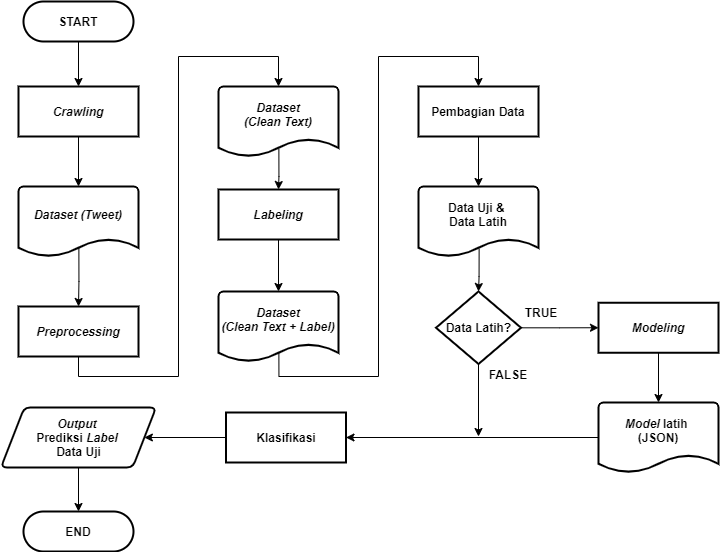

The diagram above was exported from draw.io. Its source (the exported page's mxGraphModel, read from the mxfile embedded in the PNG):
<mxGraphModel dx="1240" dy="607" grid="1" gridSize="10" guides="1" tooltips="1" connect="1" arrows="1" fold="1" page="1" pageScale="1" pageWidth="827" pageHeight="1169" math="0" shadow="0">
  <root>
    <mxCell id="0" />
    <mxCell id="1" parent="0" />
    <mxCell id="nq37NrVnf6S420Zew8mY-32" style="edgeStyle=orthogonalEdgeStyle;rounded=0;orthogonalLoop=1;jettySize=auto;html=1;entryX=0.5;entryY=0;entryDx=0;entryDy=0;entryPerimeter=0;fontSize=12;" parent="1" source="nq37NrVnf6S420Zew8mY-2" target="nq37NrVnf6S420Zew8mY-6" edge="1">
      <mxGeometry relative="1" as="geometry" />
    </mxCell>
    <mxCell id="nq37NrVnf6S420Zew8mY-2" value="&lt;b style=&quot;font-size: 12px;&quot;&gt;Crawling&lt;/b&gt;" style="rounded=1;whiteSpace=wrap;html=1;absoluteArcSize=1;arcSize=0;strokeWidth=2;fontSize=12;fontStyle=2" parent="1" vertex="1">
      <mxGeometry x="40" y="140" width="120" height="50" as="geometry" />
    </mxCell>
    <mxCell id="nq37NrVnf6S420Zew8mY-31" style="edgeStyle=orthogonalEdgeStyle;rounded=0;orthogonalLoop=1;jettySize=auto;html=1;entryX=0.5;entryY=0;entryDx=0;entryDy=0;fontSize=12;" parent="1" source="nq37NrVnf6S420Zew8mY-3" target="nq37NrVnf6S420Zew8mY-2" edge="1">
      <mxGeometry relative="1" as="geometry" />
    </mxCell>
    <mxCell id="nq37NrVnf6S420Zew8mY-3" value="&lt;b style=&quot;font-size: 12px;&quot;&gt;START&lt;/b&gt;" style="rounded=1;whiteSpace=wrap;html=1;absoluteArcSize=1;arcSize=140;strokeWidth=2;fontSize=12;" parent="1" vertex="1">
      <mxGeometry x="45" y="55" width="110" height="40" as="geometry" />
    </mxCell>
    <mxCell id="nq37NrVnf6S420Zew8mY-33" style="edgeStyle=orthogonalEdgeStyle;rounded=0;orthogonalLoop=1;jettySize=auto;html=1;entryX=0.5;entryY=0;entryDx=0;entryDy=0;fontSize=12;exitX=0.503;exitY=0.862;exitDx=0;exitDy=0;exitPerimeter=0;" parent="1" source="nq37NrVnf6S420Zew8mY-6" target="nq37NrVnf6S420Zew8mY-8" edge="1">
      <mxGeometry relative="1" as="geometry" />
    </mxCell>
    <mxCell id="nq37NrVnf6S420Zew8mY-6" value="&lt;i style=&quot;font-size: 12px&quot;&gt;&lt;b style=&quot;font-size: 12px&quot;&gt;Dataset (Tweet)&lt;br style=&quot;font-size: 12px&quot;&gt;&lt;br style=&quot;font-size: 12px&quot;&gt;&lt;/b&gt;&lt;/i&gt;" style="strokeWidth=2;html=1;shape=mxgraph.flowchart.document2;whiteSpace=wrap;size=0.25;fontSize=12;" parent="1" vertex="1">
      <mxGeometry x="40" y="240" width="120" height="70" as="geometry" />
    </mxCell>
    <mxCell id="nq37NrVnf6S420Zew8mY-68" style="edgeStyle=orthogonalEdgeStyle;rounded=0;orthogonalLoop=1;jettySize=auto;html=1;entryX=0.5;entryY=0;entryDx=0;entryDy=0;entryPerimeter=0;fontSize=12;" parent="1" source="nq37NrVnf6S420Zew8mY-8" target="nq37NrVnf6S420Zew8mY-9" edge="1">
      <mxGeometry relative="1" as="geometry">
        <Array as="points">
          <mxPoint x="100" y="430" />
          <mxPoint x="200" y="430" />
          <mxPoint x="200" y="110" />
          <mxPoint x="300" y="110" />
        </Array>
      </mxGeometry>
    </mxCell>
    <mxCell id="nq37NrVnf6S420Zew8mY-8" value="&lt;b style=&quot;font-size: 12px;&quot;&gt;&lt;i style=&quot;font-size: 12px;&quot;&gt;Preprocessing&lt;/i&gt;&lt;/b&gt;" style="rounded=1;whiteSpace=wrap;html=1;absoluteArcSize=1;arcSize=0;strokeWidth=2;fontSize=12;" parent="1" vertex="1">
      <mxGeometry x="40" y="360" width="120" height="50" as="geometry" />
    </mxCell>
    <mxCell id="nq37NrVnf6S420Zew8mY-40" style="edgeStyle=orthogonalEdgeStyle;rounded=0;orthogonalLoop=1;jettySize=auto;html=1;entryX=0.5;entryY=0;entryDx=0;entryDy=0;fontSize=12;exitX=0.503;exitY=0.892;exitDx=0;exitDy=0;exitPerimeter=0;" parent="1" source="nq37NrVnf6S420Zew8mY-9" target="nq37NrVnf6S420Zew8mY-10" edge="1">
      <mxGeometry relative="1" as="geometry" />
    </mxCell>
    <mxCell id="nq37NrVnf6S420Zew8mY-9" value="&lt;i style=&quot;font-size: 12px;&quot;&gt;&lt;b style=&quot;font-size: 12px;&quot;&gt;Dataset&lt;br style=&quot;font-size: 12px;&quot;&gt;(Clean Text)&lt;br style=&quot;font-size: 12px;&quot;&gt;&lt;br style=&quot;font-size: 12px;&quot;&gt;&lt;/b&gt;&lt;/i&gt;" style="strokeWidth=2;html=1;shape=mxgraph.flowchart.document2;whiteSpace=wrap;size=0.25;fontSize=12;" parent="1" vertex="1">
      <mxGeometry x="240" y="140" width="120" height="70" as="geometry" />
    </mxCell>
    <mxCell id="nq37NrVnf6S420Zew8mY-42" style="edgeStyle=orthogonalEdgeStyle;rounded=0;orthogonalLoop=1;jettySize=auto;html=1;entryX=0.5;entryY=0;entryDx=0;entryDy=0;entryPerimeter=0;fontSize=12;" parent="1" source="nq37NrVnf6S420Zew8mY-10" target="nq37NrVnf6S420Zew8mY-11" edge="1">
      <mxGeometry relative="1" as="geometry" />
    </mxCell>
    <mxCell id="nq37NrVnf6S420Zew8mY-10" value="&lt;b style=&quot;font-size: 12px;&quot;&gt;&lt;i style=&quot;font-size: 12px;&quot;&gt;Labeling&lt;/i&gt;&lt;/b&gt;" style="rounded=1;whiteSpace=wrap;html=1;absoluteArcSize=1;arcSize=0;strokeWidth=2;fontSize=12;" parent="1" vertex="1">
      <mxGeometry x="240" y="243" width="120" height="50" as="geometry" />
    </mxCell>
    <mxCell id="nq37NrVnf6S420Zew8mY-69" style="edgeStyle=orthogonalEdgeStyle;rounded=0;orthogonalLoop=1;jettySize=auto;html=1;entryX=0.5;entryY=0;entryDx=0;entryDy=0;fontSize=12;exitX=0.503;exitY=0.861;exitDx=0;exitDy=0;exitPerimeter=0;" parent="1" source="nq37NrVnf6S420Zew8mY-11" target="nq37NrVnf6S420Zew8mY-27" edge="1">
      <mxGeometry relative="1" as="geometry">
        <Array as="points">
          <mxPoint x="300" y="430" />
          <mxPoint x="400" y="430" />
          <mxPoint x="400" y="110" />
          <mxPoint x="500" y="110" />
        </Array>
      </mxGeometry>
    </mxCell>
    <mxCell id="nq37NrVnf6S420Zew8mY-11" value="&lt;b style=&quot;font-size: 12px;&quot;&gt;&lt;i style=&quot;font-size: 12px;&quot;&gt;Dataset&lt;br style=&quot;font-size: 12px;&quot;&gt;(Clean Text + Label)&lt;br style=&quot;font-size: 12px;&quot;&gt;&lt;/i&gt;&lt;br style=&quot;font-size: 12px;&quot;&gt;&lt;/b&gt;" style="strokeWidth=2;html=1;shape=mxgraph.flowchart.document2;whiteSpace=wrap;size=0.25;fontSize=12;" parent="1" vertex="1">
      <mxGeometry x="240" y="345" width="120" height="70" as="geometry" />
    </mxCell>
    <mxCell id="nq37NrVnf6S420Zew8mY-41" style="edgeStyle=orthogonalEdgeStyle;rounded=0;orthogonalLoop=1;jettySize=auto;html=1;entryX=0.5;entryY=0;entryDx=0;entryDy=0;entryPerimeter=0;fontSize=12;" parent="1" source="nq37NrVnf6S420Zew8mY-12" target="nq37NrVnf6S420Zew8mY-14" edge="1">
      <mxGeometry relative="1" as="geometry" />
    </mxCell>
    <mxCell id="nq37NrVnf6S420Zew8mY-12" value="&lt;b style=&quot;font-size: 12px&quot;&gt;&lt;i style=&quot;font-size: 12px&quot;&gt;Modeling&lt;/i&gt;&lt;/b&gt;" style="rounded=1;whiteSpace=wrap;html=1;absoluteArcSize=1;arcSize=0;strokeWidth=2;fontSize=12;" parent="1" vertex="1">
      <mxGeometry x="620" y="356.25" width="120" height="50" as="geometry" />
    </mxCell>
    <mxCell id="vDEB3pKt81ETWoPvqLJy-2" style="edgeStyle=orthogonalEdgeStyle;rounded=0;orthogonalLoop=1;jettySize=auto;html=1;entryX=1;entryY=0.5;entryDx=0;entryDy=0;" edge="1" parent="1" source="nq37NrVnf6S420Zew8mY-14" target="nq37NrVnf6S420Zew8mY-15">
      <mxGeometry relative="1" as="geometry">
        <mxPoint x="510" y="495" as="targetPoint" />
      </mxGeometry>
    </mxCell>
    <mxCell id="nq37NrVnf6S420Zew8mY-14" value="&lt;b style=&quot;font-size: 12px&quot;&gt;&lt;i&gt;Model &lt;/i&gt;latih &lt;br&gt;(JSON)&lt;br&gt;&lt;br style=&quot;font-size: 12px&quot;&gt;&lt;/b&gt;" style="strokeWidth=2;html=1;shape=mxgraph.flowchart.document2;whiteSpace=wrap;size=0.25;fontSize=12;" parent="1" vertex="1">
      <mxGeometry x="620" y="456" width="120" height="70" as="geometry" />
    </mxCell>
    <mxCell id="vDEB3pKt81ETWoPvqLJy-3" style="edgeStyle=orthogonalEdgeStyle;rounded=0;orthogonalLoop=1;jettySize=auto;html=1;entryX=1;entryY=0.5;entryDx=0;entryDy=0;" edge="1" parent="1" source="nq37NrVnf6S420Zew8mY-15" target="nq37NrVnf6S420Zew8mY-16">
      <mxGeometry relative="1" as="geometry" />
    </mxCell>
    <mxCell id="nq37NrVnf6S420Zew8mY-15" value="&lt;b style=&quot;font-size: 12px&quot;&gt;&lt;span style=&quot;font-size: 12px&quot;&gt;Klasifikasi&lt;/span&gt;&lt;/b&gt;" style="rounded=1;whiteSpace=wrap;html=1;absoluteArcSize=1;arcSize=0;strokeWidth=2;fontSize=12;" parent="1" vertex="1">
      <mxGeometry x="247.5" y="466" width="120" height="50" as="geometry" />
    </mxCell>
    <mxCell id="vDEB3pKt81ETWoPvqLJy-4" style="edgeStyle=orthogonalEdgeStyle;rounded=0;orthogonalLoop=1;jettySize=auto;html=1;entryX=0.5;entryY=0;entryDx=0;entryDy=0;" edge="1" parent="1" source="nq37NrVnf6S420Zew8mY-16" target="nq37NrVnf6S420Zew8mY-64">
      <mxGeometry relative="1" as="geometry" />
    </mxCell>
    <mxCell id="nq37NrVnf6S420Zew8mY-16" value="&lt;i&gt;Output &lt;br&gt;&lt;/i&gt;Prediksi &lt;i&gt;Label &lt;/i&gt;&lt;br&gt;Data Uji" style="shape=parallelogram;html=1;strokeWidth=2;perimeter=parallelogramPerimeter;whiteSpace=wrap;rounded=1;arcSize=12;size=0.15000000000000002;fontSize=12;fontStyle=1" parent="1" vertex="1">
      <mxGeometry x="22.5" y="461" width="155" height="60" as="geometry" />
    </mxCell>
    <mxCell id="nq37NrVnf6S420Zew8mY-47" style="edgeStyle=orthogonalEdgeStyle;rounded=0;orthogonalLoop=1;jettySize=auto;html=1;entryX=0.5;entryY=0;entryDx=0;entryDy=0;entryPerimeter=0;fontSize=12;" parent="1" source="nq37NrVnf6S420Zew8mY-27" target="nq37NrVnf6S420Zew8mY-29" edge="1">
      <mxGeometry relative="1" as="geometry" />
    </mxCell>
    <mxCell id="nq37NrVnf6S420Zew8mY-27" value="&lt;b&gt;Pembagian Data&lt;/b&gt;" style="rounded=1;whiteSpace=wrap;html=1;absoluteArcSize=1;arcSize=0;strokeWidth=2;fontSize=12;" parent="1" vertex="1">
      <mxGeometry x="440" y="140" width="120" height="50" as="geometry" />
    </mxCell>
    <mxCell id="nq37NrVnf6S420Zew8mY-50" style="edgeStyle=orthogonalEdgeStyle;rounded=0;orthogonalLoop=1;jettySize=auto;html=1;entryX=0;entryY=0.5;entryDx=0;entryDy=0;fontSize=12;" parent="1" source="nq37NrVnf6S420Zew8mY-28" target="nq37NrVnf6S420Zew8mY-12" edge="1">
      <mxGeometry relative="1" as="geometry" />
    </mxCell>
    <mxCell id="vDEB3pKt81ETWoPvqLJy-1" style="edgeStyle=orthogonalEdgeStyle;rounded=0;orthogonalLoop=1;jettySize=auto;html=1;" edge="1" parent="1" source="nq37NrVnf6S420Zew8mY-28">
      <mxGeometry relative="1" as="geometry">
        <mxPoint x="500" y="490" as="targetPoint" />
      </mxGeometry>
    </mxCell>
    <mxCell id="nq37NrVnf6S420Zew8mY-28" value="Data Latih?" style="strokeWidth=2;html=1;shape=mxgraph.flowchart.decision;whiteSpace=wrap;fontSize=12;fontStyle=1" parent="1" vertex="1">
      <mxGeometry x="457.5" y="345" width="85" height="72.5" as="geometry" />
    </mxCell>
    <mxCell id="nq37NrVnf6S420Zew8mY-49" value="" style="edgeStyle=orthogonalEdgeStyle;rounded=0;orthogonalLoop=1;jettySize=auto;html=1;fontSize=12;exitX=0.505;exitY=0.889;exitDx=0;exitDy=0;exitPerimeter=0;" parent="1" source="nq37NrVnf6S420Zew8mY-29" target="nq37NrVnf6S420Zew8mY-28" edge="1">
      <mxGeometry relative="1" as="geometry" />
    </mxCell>
    <mxCell id="nq37NrVnf6S420Zew8mY-29" value="&lt;span style=&quot;font-size: 12px&quot;&gt;&lt;b style=&quot;font-size: 12px&quot;&gt;Data Uji &amp;amp; &lt;br&gt;Data Latih&lt;br&gt;&lt;br style=&quot;font-size: 12px&quot;&gt;&lt;/b&gt;&lt;/span&gt;" style="strokeWidth=2;html=1;shape=mxgraph.flowchart.document2;whiteSpace=wrap;size=0.25;fontSize=12;" parent="1" vertex="1">
      <mxGeometry x="440" y="240" width="120" height="70" as="geometry" />
    </mxCell>
    <mxCell id="nq37NrVnf6S420Zew8mY-54" value="&lt;b&gt;TRUE&lt;/b&gt;" style="text;html=1;strokeColor=none;fillColor=none;align=center;verticalAlign=middle;whiteSpace=wrap;rounded=0;fontSize=12;" parent="1" vertex="1">
      <mxGeometry x="542.5" y="356.25" width="40" height="20" as="geometry" />
    </mxCell>
    <mxCell id="nq37NrVnf6S420Zew8mY-55" value="&lt;b&gt;FALSE&lt;/b&gt;" style="text;html=1;strokeColor=none;fillColor=none;align=center;verticalAlign=middle;whiteSpace=wrap;rounded=0;fontSize=12;" parent="1" vertex="1">
      <mxGeometry x="510" y="417.5" width="40" height="20" as="geometry" />
    </mxCell>
    <mxCell id="nq37NrVnf6S420Zew8mY-64" value="&lt;b style=&quot;font-size: 12px&quot;&gt;END&lt;/b&gt;" style="rounded=1;whiteSpace=wrap;html=1;absoluteArcSize=1;arcSize=140;strokeWidth=2;fontSize=12;" parent="1" vertex="1">
      <mxGeometry x="45" y="565" width="110" height="40" as="geometry" />
    </mxCell>
  </root>
</mxGraphModel>